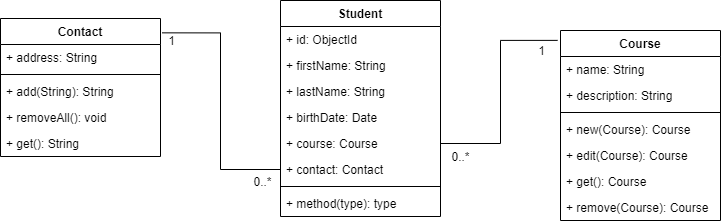

The diagram above was exported from draw.io. Its source (the exported page's mxGraphModel, read from the mxfile embedded in the PNG):
<mxGraphModel dx="1408" dy="780" grid="1" gridSize="10" guides="1" tooltips="1" connect="1" arrows="1" fold="1" page="1" pageScale="1" pageWidth="850" pageHeight="1100" math="0" shadow="0">
  <root>
    <mxCell id="0" />
    <mxCell id="1" parent="0" />
    <mxCell id="yLZmZXGvmd-OItdUFN-0-6" style="edgeStyle=orthogonalEdgeStyle;rounded=0;orthogonalLoop=1;jettySize=auto;html=1;entryX=-0.018;entryY=0.052;entryDx=0;entryDy=0;entryPerimeter=0;endArrow=none;endFill=0;" edge="1" parent="1" source="SHMXYMZkPyfLFXxo_5zS-7" target="SHMXYMZkPyfLFXxo_5zS-11">
      <mxGeometry relative="1" as="geometry" />
    </mxCell>
    <mxCell id="yLZmZXGvmd-OItdUFN-0-7" value="0..*" style="text;html=1;align=center;verticalAlign=middle;resizable=0;points=[];labelBackgroundColor=#ffffff;" vertex="1" connectable="0" parent="yLZmZXGvmd-OItdUFN-0-6">
      <mxGeometry x="-0.9524" y="-1" relative="1" as="geometry">
        <mxPoint x="14.29" y="11" as="offset" />
      </mxGeometry>
    </mxCell>
    <mxCell id="yLZmZXGvmd-OItdUFN-0-8" value="1" style="text;html=1;align=center;verticalAlign=middle;resizable=0;points=[];labelBackgroundColor=#ffffff;" vertex="1" connectable="0" parent="yLZmZXGvmd-OItdUFN-0-6">
      <mxGeometry x="0.8535" relative="1" as="geometry">
        <mxPoint y="10.11" as="offset" />
      </mxGeometry>
    </mxCell>
    <mxCell id="yLZmZXGvmd-OItdUFN-0-17" style="edgeStyle=orthogonalEdgeStyle;rounded=0;orthogonalLoop=1;jettySize=auto;html=1;entryX=1.011;entryY=0.104;entryDx=0;entryDy=0;endArrow=none;endFill=0;exitX=0;exitY=0.5;exitDx=0;exitDy=0;entryPerimeter=0;" edge="1" parent="1" source="SHMXYMZkPyfLFXxo_5zS-8" target="yLZmZXGvmd-OItdUFN-0-9">
      <mxGeometry relative="1" as="geometry" />
    </mxCell>
    <mxCell id="yLZmZXGvmd-OItdUFN-0-18" value="0..*" style="text;html=1;align=center;verticalAlign=middle;resizable=0;points=[];labelBackgroundColor=#ffffff;" vertex="1" connectable="0" parent="yLZmZXGvmd-OItdUFN-0-17">
      <mxGeometry x="-0.8509" relative="1" as="geometry">
        <mxPoint y="11.99" as="offset" />
      </mxGeometry>
    </mxCell>
    <mxCell id="yLZmZXGvmd-OItdUFN-0-19" value="1" style="text;html=1;align=center;verticalAlign=middle;resizable=0;points=[];labelBackgroundColor=#ffffff;" vertex="1" connectable="0" parent="yLZmZXGvmd-OItdUFN-0-17">
      <mxGeometry x="0.9297" y="1" relative="1" as="geometry">
        <mxPoint y="6.64" as="offset" />
      </mxGeometry>
    </mxCell>
    <mxCell id="SHMXYMZkPyfLFXxo_5zS-1" value="Student" style="swimlane;fontStyle=1;align=center;verticalAlign=top;childLayout=stackLayout;horizontal=1;startSize=26;horizontalStack=0;resizeParent=1;resizeParentMax=0;resizeLast=0;collapsible=1;marginBottom=0;" parent="1" vertex="1">
      <mxGeometry x="280" y="130" width="160" height="216" as="geometry" />
    </mxCell>
    <mxCell id="yLZmZXGvmd-OItdUFN-0-1" value="+ id: ObjectId" style="text;strokeColor=none;fillColor=none;align=left;verticalAlign=top;spacingLeft=4;spacingRight=4;overflow=hidden;rotatable=0;points=[[0,0.5],[1,0.5]];portConstraint=eastwest;" vertex="1" parent="SHMXYMZkPyfLFXxo_5zS-1">
      <mxGeometry y="26" width="160" height="26" as="geometry" />
    </mxCell>
    <mxCell id="SHMXYMZkPyfLFXxo_5zS-2" value="+ firstName: String" style="text;strokeColor=none;fillColor=none;align=left;verticalAlign=top;spacingLeft=4;spacingRight=4;overflow=hidden;rotatable=0;points=[[0,0.5],[1,0.5]];portConstraint=eastwest;" parent="SHMXYMZkPyfLFXxo_5zS-1" vertex="1">
      <mxGeometry y="52" width="160" height="26" as="geometry" />
    </mxCell>
    <mxCell id="SHMXYMZkPyfLFXxo_5zS-5" value="+ lastName: String" style="text;strokeColor=none;fillColor=none;align=left;verticalAlign=top;spacingLeft=4;spacingRight=4;overflow=hidden;rotatable=0;points=[[0,0.5],[1,0.5]];portConstraint=eastwest;" parent="SHMXYMZkPyfLFXxo_5zS-1" vertex="1">
      <mxGeometry y="78" width="160" height="26" as="geometry" />
    </mxCell>
    <mxCell id="SHMXYMZkPyfLFXxo_5zS-6" value="+ birthDate: Date" style="text;strokeColor=none;fillColor=none;align=left;verticalAlign=top;spacingLeft=4;spacingRight=4;overflow=hidden;rotatable=0;points=[[0,0.5],[1,0.5]];portConstraint=eastwest;" parent="SHMXYMZkPyfLFXxo_5zS-1" vertex="1">
      <mxGeometry y="104" width="160" height="26" as="geometry" />
    </mxCell>
    <mxCell id="SHMXYMZkPyfLFXxo_5zS-7" value="+ course: Course" style="text;strokeColor=none;fillColor=none;align=left;verticalAlign=top;spacingLeft=4;spacingRight=4;overflow=hidden;rotatable=0;points=[[0,0.5],[1,0.5]];portConstraint=eastwest;" parent="SHMXYMZkPyfLFXxo_5zS-1" vertex="1">
      <mxGeometry y="130" width="160" height="26" as="geometry" />
    </mxCell>
    <mxCell id="SHMXYMZkPyfLFXxo_5zS-8" value="+ contact: Contact" style="text;strokeColor=none;fillColor=none;align=left;verticalAlign=top;spacingLeft=4;spacingRight=4;overflow=hidden;rotatable=0;points=[[0,0.5],[1,0.5]];portConstraint=eastwest;" parent="SHMXYMZkPyfLFXxo_5zS-1" vertex="1">
      <mxGeometry y="156" width="160" height="26" as="geometry" />
    </mxCell>
    <mxCell id="SHMXYMZkPyfLFXxo_5zS-3" value="" style="line;strokeWidth=1;fillColor=none;align=left;verticalAlign=middle;spacingTop=-1;spacingLeft=3;spacingRight=3;rotatable=0;labelPosition=right;points=[];portConstraint=eastwest;" parent="SHMXYMZkPyfLFXxo_5zS-1" vertex="1">
      <mxGeometry y="182" width="160" height="8" as="geometry" />
    </mxCell>
    <mxCell id="SHMXYMZkPyfLFXxo_5zS-4" value="+ method(type): type" style="text;strokeColor=none;fillColor=none;align=left;verticalAlign=top;spacingLeft=4;spacingRight=4;overflow=hidden;rotatable=0;points=[[0,0.5],[1,0.5]];portConstraint=eastwest;" parent="SHMXYMZkPyfLFXxo_5zS-1" vertex="1">
      <mxGeometry y="190" width="160" height="26" as="geometry" />
    </mxCell>
    <mxCell id="yLZmZXGvmd-OItdUFN-0-9" value="Contact" style="swimlane;fontStyle=1;align=center;verticalAlign=top;childLayout=stackLayout;horizontal=1;startSize=26;horizontalStack=0;resizeParent=1;resizeParentMax=0;resizeLast=0;collapsible=1;marginBottom=0;" vertex="1" parent="1">
      <mxGeometry y="148" width="160" height="138" as="geometry" />
    </mxCell>
    <mxCell id="yLZmZXGvmd-OItdUFN-0-10" value="+ address: String" style="text;strokeColor=none;fillColor=none;align=left;verticalAlign=top;spacingLeft=4;spacingRight=4;overflow=hidden;rotatable=0;points=[[0,0.5],[1,0.5]];portConstraint=eastwest;" vertex="1" parent="yLZmZXGvmd-OItdUFN-0-9">
      <mxGeometry y="26" width="160" height="26" as="geometry" />
    </mxCell>
    <mxCell id="yLZmZXGvmd-OItdUFN-0-12" value="" style="line;strokeWidth=1;fillColor=none;align=left;verticalAlign=middle;spacingTop=-1;spacingLeft=3;spacingRight=3;rotatable=0;labelPosition=right;points=[];portConstraint=eastwest;" vertex="1" parent="yLZmZXGvmd-OItdUFN-0-9">
      <mxGeometry y="52" width="160" height="8" as="geometry" />
    </mxCell>
    <mxCell id="yLZmZXGvmd-OItdUFN-0-13" value="+ add(String): String" style="text;strokeColor=none;fillColor=none;align=left;verticalAlign=top;spacingLeft=4;spacingRight=4;overflow=hidden;rotatable=0;points=[[0,0.5],[1,0.5]];portConstraint=eastwest;" vertex="1" parent="yLZmZXGvmd-OItdUFN-0-9">
      <mxGeometry y="60" width="160" height="26" as="geometry" />
    </mxCell>
    <mxCell id="yLZmZXGvmd-OItdUFN-0-14" value="+ removeAll(): void" style="text;strokeColor=none;fillColor=none;align=left;verticalAlign=top;spacingLeft=4;spacingRight=4;overflow=hidden;rotatable=0;points=[[0,0.5],[1,0.5]];portConstraint=eastwest;" vertex="1" parent="yLZmZXGvmd-OItdUFN-0-9">
      <mxGeometry y="86" width="160" height="26" as="geometry" />
    </mxCell>
    <mxCell id="yLZmZXGvmd-OItdUFN-0-15" value="+ get(): String" style="text;strokeColor=none;fillColor=none;align=left;verticalAlign=top;spacingLeft=4;spacingRight=4;overflow=hidden;rotatable=0;points=[[0,0.5],[1,0.5]];portConstraint=eastwest;" vertex="1" parent="yLZmZXGvmd-OItdUFN-0-9">
      <mxGeometry y="112" width="160" height="26" as="geometry" />
    </mxCell>
    <mxCell id="SHMXYMZkPyfLFXxo_5zS-11" value="Course" style="swimlane;fontStyle=1;align=center;verticalAlign=top;childLayout=stackLayout;horizontal=1;startSize=26;horizontalStack=0;resizeParent=1;resizeParentMax=0;resizeLast=0;collapsible=1;marginBottom=0;" parent="1" vertex="1">
      <mxGeometry x="560" y="160" width="160" height="190" as="geometry" />
    </mxCell>
    <mxCell id="SHMXYMZkPyfLFXxo_5zS-12" value="+ name: String" style="text;strokeColor=none;fillColor=none;align=left;verticalAlign=top;spacingLeft=4;spacingRight=4;overflow=hidden;rotatable=0;points=[[0,0.5],[1,0.5]];portConstraint=eastwest;" parent="SHMXYMZkPyfLFXxo_5zS-11" vertex="1">
      <mxGeometry y="26" width="160" height="26" as="geometry" />
    </mxCell>
    <mxCell id="SHMXYMZkPyfLFXxo_5zS-18" value="+ description: String" style="text;strokeColor=none;fillColor=none;align=left;verticalAlign=top;spacingLeft=4;spacingRight=4;overflow=hidden;rotatable=0;points=[[0,0.5],[1,0.5]];portConstraint=eastwest;" parent="SHMXYMZkPyfLFXxo_5zS-11" vertex="1">
      <mxGeometry y="52" width="160" height="26" as="geometry" />
    </mxCell>
    <mxCell id="SHMXYMZkPyfLFXxo_5zS-19" value="" style="line;strokeWidth=1;fillColor=none;align=left;verticalAlign=middle;spacingTop=-1;spacingLeft=3;spacingRight=3;rotatable=0;labelPosition=right;points=[];portConstraint=eastwest;" parent="SHMXYMZkPyfLFXxo_5zS-11" vertex="1">
      <mxGeometry y="78" width="160" height="8" as="geometry" />
    </mxCell>
    <mxCell id="SHMXYMZkPyfLFXxo_5zS-20" value="+ new(Course): Course" style="text;strokeColor=none;fillColor=none;align=left;verticalAlign=top;spacingLeft=4;spacingRight=4;overflow=hidden;rotatable=0;points=[[0,0.5],[1,0.5]];portConstraint=eastwest;" parent="SHMXYMZkPyfLFXxo_5zS-11" vertex="1">
      <mxGeometry y="86" width="160" height="26" as="geometry" />
    </mxCell>
    <mxCell id="yLZmZXGvmd-OItdUFN-0-4" value="+ edit(Course): Course" style="text;strokeColor=none;fillColor=none;align=left;verticalAlign=top;spacingLeft=4;spacingRight=4;overflow=hidden;rotatable=0;points=[[0,0.5],[1,0.5]];portConstraint=eastwest;" vertex="1" parent="SHMXYMZkPyfLFXxo_5zS-11">
      <mxGeometry y="112" width="160" height="26" as="geometry" />
    </mxCell>
    <mxCell id="yLZmZXGvmd-OItdUFN-0-3" value="+ get(): Course" style="text;strokeColor=none;fillColor=none;align=left;verticalAlign=top;spacingLeft=4;spacingRight=4;overflow=hidden;rotatable=0;points=[[0,0.5],[1,0.5]];portConstraint=eastwest;" vertex="1" parent="SHMXYMZkPyfLFXxo_5zS-11">
      <mxGeometry y="138" width="160" height="26" as="geometry" />
    </mxCell>
    <mxCell id="yLZmZXGvmd-OItdUFN-0-5" value="+ remove(Course): Course" style="text;strokeColor=none;fillColor=none;align=left;verticalAlign=top;spacingLeft=4;spacingRight=4;overflow=hidden;rotatable=0;points=[[0,0.5],[1,0.5]];portConstraint=eastwest;" vertex="1" parent="SHMXYMZkPyfLFXxo_5zS-11">
      <mxGeometry y="164" width="160" height="26" as="geometry" />
    </mxCell>
  </root>
</mxGraphModel>